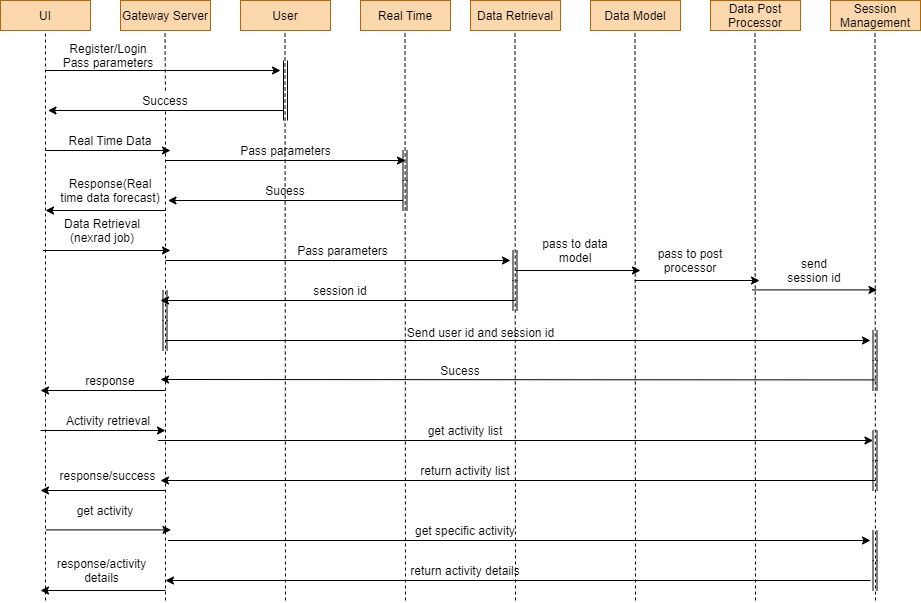

The diagram above was exported from draw.io. Its source (the exported page's mxGraphModel, read from the mxfile embedded in the PNG):
<mxGraphModel dx="1205" dy="608" grid="1" gridSize="10" guides="1" tooltips="1" connect="1" arrows="1" fold="1" page="1" pageScale="1" pageWidth="1100" pageHeight="850" background="#ffffff" math="0" shadow="0">
  <root>
    <mxCell id="0" />
    <mxCell id="1" parent="0" />
    <mxCell id="qlMsXdZGZn-3MTQ6kgQM-1" value="UI" style="rounded=0;whiteSpace=wrap;html=1;fillColor=#fad7ac;strokeColor=#b46504;" vertex="1" parent="1">
      <mxGeometry x="40" y="40" width="90" height="30" as="geometry" />
    </mxCell>
    <mxCell id="qlMsXdZGZn-3MTQ6kgQM-2" value="Gateway Server" style="rounded=0;whiteSpace=wrap;html=1;fillColor=#fad7ac;strokeColor=#b46504;" vertex="1" parent="1">
      <mxGeometry x="160" y="40" width="90" height="30" as="geometry" />
    </mxCell>
    <mxCell id="qlMsXdZGZn-3MTQ6kgQM-3" value="User" style="rounded=0;whiteSpace=wrap;html=1;fillColor=#fad7ac;strokeColor=#b46504;" vertex="1" parent="1">
      <mxGeometry x="280" y="40" width="90" height="30" as="geometry" />
    </mxCell>
    <mxCell id="qlMsXdZGZn-3MTQ6kgQM-4" value="Real Time" style="rounded=0;whiteSpace=wrap;html=1;fillColor=#fad7ac;strokeColor=#b46504;" vertex="1" parent="1">
      <mxGeometry x="400" y="40" width="90" height="30" as="geometry" />
    </mxCell>
    <mxCell id="qlMsXdZGZn-3MTQ6kgQM-5" value="Data Retrieval" style="rounded=0;whiteSpace=wrap;html=1;fillColor=#fad7ac;strokeColor=#b46504;" vertex="1" parent="1">
      <mxGeometry x="510" y="40" width="90" height="30" as="geometry" />
    </mxCell>
    <mxCell id="qlMsXdZGZn-3MTQ6kgQM-6" value="Data Model" style="rounded=0;whiteSpace=wrap;html=1;fillColor=#fad7ac;strokeColor=#b46504;" vertex="1" parent="1">
      <mxGeometry x="630" y="40" width="90" height="30" as="geometry" />
    </mxCell>
    <mxCell id="qlMsXdZGZn-3MTQ6kgQM-7" value="Data Post Processor" style="rounded=0;whiteSpace=wrap;html=1;fillColor=#fad7ac;strokeColor=#b46504;" vertex="1" parent="1">
      <mxGeometry x="750" y="40" width="90" height="30" as="geometry" />
    </mxCell>
    <mxCell id="qlMsXdZGZn-3MTQ6kgQM-8" value="&lt;span style=&quot;color: rgba(0 , 0 , 0 , 0) ; font-family: monospace ; font-size: 0px&quot;&gt;%3CmxGraphModel%3E%3Croot%3E%3CmxCell%20id%3D%220%22%2F%3E%3CmxCell%20id%3D%221%22%20parent%3D%220%22%2F%3E%3CmxCell%20id%3D%222%22%20value%3D%22UI%22%20style%3D%22rounded%3D0%3BwhiteSpace%3Dwrap%3Bhtml%3D1%3B%22%20vertex%3D%221%22%20parent%3D%221%22%3E%3CmxGeometry%20x%3D%2240%22%20y%3D%2240%22%20width%3D%2290%22%20height%3D%2230%22%20as%3D%22geometry%22%2F%3E%3C%2FmxCell%3E%3C%2Froot%3E%3C%2FmxGraphModel%3E&lt;/span&gt;" style="text;html=1;align=center;verticalAlign=middle;resizable=0;points=[];autosize=1;" vertex="1" parent="1">
      <mxGeometry x="799" y="213" width="20" height="20" as="geometry" />
    </mxCell>
    <mxCell id="qlMsXdZGZn-3MTQ6kgQM-9" value="Session Management" style="rounded=0;whiteSpace=wrap;html=1;fillColor=#fad7ac;strokeColor=#b46504;" vertex="1" parent="1">
      <mxGeometry x="870" y="40" width="90" height="30" as="geometry" />
    </mxCell>
    <mxCell id="qlMsXdZGZn-3MTQ6kgQM-11" value="" style="endArrow=none;dashed=1;html=1;entryX=0.5;entryY=1;entryDx=0;entryDy=0;" edge="1" parent="1" target="qlMsXdZGZn-3MTQ6kgQM-1">
      <mxGeometry width="50" height="50" relative="1" as="geometry">
        <mxPoint x="85" y="640" as="sourcePoint" />
        <mxPoint x="90" y="250" as="targetPoint" />
      </mxGeometry>
    </mxCell>
    <mxCell id="qlMsXdZGZn-3MTQ6kgQM-12" value="" style="endArrow=none;dashed=1;html=1;entryX=0.5;entryY=1;entryDx=0;entryDy=0;" edge="1" parent="1" source="qlMsXdZGZn-3MTQ6kgQM-24">
      <mxGeometry width="50" height="50" relative="1" as="geometry">
        <mxPoint x="204.5" y="550" as="sourcePoint" />
        <mxPoint x="204.5" y="70" as="targetPoint" />
      </mxGeometry>
    </mxCell>
    <mxCell id="qlMsXdZGZn-3MTQ6kgQM-14" value="" style="endArrow=none;dashed=1;html=1;entryX=0.5;entryY=1;entryDx=0;entryDy=0;" edge="1" parent="1">
      <mxGeometry width="50" height="50" relative="1" as="geometry">
        <mxPoint x="445" y="640" as="sourcePoint" />
        <mxPoint x="444.5" y="70" as="targetPoint" />
      </mxGeometry>
    </mxCell>
    <mxCell id="qlMsXdZGZn-3MTQ6kgQM-15" value="" style="endArrow=none;dashed=1;html=1;entryX=0.5;entryY=1;entryDx=0;entryDy=0;" edge="1" parent="1">
      <mxGeometry width="50" height="50" relative="1" as="geometry">
        <mxPoint x="555" y="640" as="sourcePoint" />
        <mxPoint x="554.5" y="70" as="targetPoint" />
      </mxGeometry>
    </mxCell>
    <mxCell id="qlMsXdZGZn-3MTQ6kgQM-16" value="" style="endArrow=none;dashed=1;html=1;entryX=0.5;entryY=1;entryDx=0;entryDy=0;" edge="1" parent="1">
      <mxGeometry width="50" height="50" relative="1" as="geometry">
        <mxPoint x="675" y="640" as="sourcePoint" />
        <mxPoint x="674.5" y="70" as="targetPoint" />
      </mxGeometry>
    </mxCell>
    <mxCell id="qlMsXdZGZn-3MTQ6kgQM-17" value="" style="endArrow=none;dashed=1;html=1;entryX=0.5;entryY=1;entryDx=0;entryDy=0;" edge="1" parent="1">
      <mxGeometry width="50" height="50" relative="1" as="geometry">
        <mxPoint x="795" y="640" as="sourcePoint" />
        <mxPoint x="794.5" y="70" as="targetPoint" />
      </mxGeometry>
    </mxCell>
    <mxCell id="qlMsXdZGZn-3MTQ6kgQM-18" value="" style="endArrow=none;dashed=1;html=1;entryX=0.5;entryY=1;entryDx=0;entryDy=0;" edge="1" parent="1">
      <mxGeometry width="50" height="50" relative="1" as="geometry">
        <mxPoint x="915" y="640" as="sourcePoint" />
        <mxPoint x="914.5" y="70" as="targetPoint" />
      </mxGeometry>
    </mxCell>
    <mxCell id="qlMsXdZGZn-3MTQ6kgQM-21" value="" style="endArrow=classic;html=1;" edge="1" parent="1">
      <mxGeometry width="50" height="50" relative="1" as="geometry">
        <mxPoint x="85" y="110" as="sourcePoint" />
        <mxPoint x="320" y="110" as="targetPoint" />
      </mxGeometry>
    </mxCell>
    <mxCell id="qlMsXdZGZn-3MTQ6kgQM-22" value="Register/Login&lt;br&gt;Pass parameters" style="text;html=1;strokeColor=none;fillColor=none;align=center;verticalAlign=middle;whiteSpace=wrap;rounded=0;" vertex="1" parent="1">
      <mxGeometry x="82.5" y="80" width="130" height="30" as="geometry" />
    </mxCell>
    <mxCell id="qlMsXdZGZn-3MTQ6kgQM-23" value="" style="endArrow=classic;html=1;" edge="1" parent="1">
      <mxGeometry width="50" height="50" relative="1" as="geometry">
        <mxPoint x="322.5" y="150" as="sourcePoint" />
        <mxPoint x="87.5" y="150" as="targetPoint" />
      </mxGeometry>
    </mxCell>
    <mxCell id="qlMsXdZGZn-3MTQ6kgQM-24" value="Success" style="text;html=1;strokeColor=none;fillColor=none;align=center;verticalAlign=middle;whiteSpace=wrap;rounded=0;" vertex="1" parent="1">
      <mxGeometry x="185" y="130" width="40" height="20" as="geometry" />
    </mxCell>
    <mxCell id="qlMsXdZGZn-3MTQ6kgQM-26" value="" style="endArrow=none;dashed=1;html=1;entryX=0.5;entryY=1;entryDx=0;entryDy=0;" edge="1" parent="1" target="qlMsXdZGZn-3MTQ6kgQM-24">
      <mxGeometry width="50" height="50" relative="1" as="geometry">
        <mxPoint x="205" y="640" as="sourcePoint" />
        <mxPoint x="204.5" y="70" as="targetPoint" />
      </mxGeometry>
    </mxCell>
    <mxCell id="qlMsXdZGZn-3MTQ6kgQM-28" value="" style="endArrow=classic;html=1;" edge="1" parent="1">
      <mxGeometry width="50" height="50" relative="1" as="geometry">
        <mxPoint x="85" y="190" as="sourcePoint" />
        <mxPoint x="210" y="190" as="targetPoint" />
      </mxGeometry>
    </mxCell>
    <mxCell id="qlMsXdZGZn-3MTQ6kgQM-30" value="" style="endArrow=classic;html=1;" edge="1" parent="1">
      <mxGeometry width="50" height="50" relative="1" as="geometry">
        <mxPoint x="205" y="200" as="sourcePoint" />
        <mxPoint x="445" y="200" as="targetPoint" />
      </mxGeometry>
    </mxCell>
    <mxCell id="qlMsXdZGZn-3MTQ6kgQM-31" value="" style="endArrow=classic;html=1;" edge="1" parent="1">
      <mxGeometry width="50" height="50" relative="1" as="geometry">
        <mxPoint x="442.5" y="240" as="sourcePoint" />
        <mxPoint x="207.5" y="240" as="targetPoint" />
      </mxGeometry>
    </mxCell>
    <mxCell id="qlMsXdZGZn-3MTQ6kgQM-32" value="" style="endArrow=classic;html=1;" edge="1" parent="1">
      <mxGeometry width="50" height="50" relative="1" as="geometry">
        <mxPoint x="205" y="250" as="sourcePoint" />
        <mxPoint x="85" y="250" as="targetPoint" />
      </mxGeometry>
    </mxCell>
    <mxCell id="qlMsXdZGZn-3MTQ6kgQM-33" value="" style="shape=link;html=1;" edge="1" parent="1">
      <mxGeometry width="50" height="50" relative="1" as="geometry">
        <mxPoint x="325" y="160" as="sourcePoint" />
        <mxPoint x="325" y="100" as="targetPoint" />
        <Array as="points">
          <mxPoint x="325" y="130" />
        </Array>
      </mxGeometry>
    </mxCell>
    <mxCell id="qlMsXdZGZn-3MTQ6kgQM-34" value="" style="shape=link;html=1;" edge="1" parent="1">
      <mxGeometry width="50" height="50" relative="1" as="geometry">
        <mxPoint x="444.5" y="250" as="sourcePoint" />
        <mxPoint x="444.5" y="190" as="targetPoint" />
        <Array as="points">
          <mxPoint x="444.5" y="220" />
        </Array>
      </mxGeometry>
    </mxCell>
    <mxCell id="qlMsXdZGZn-3MTQ6kgQM-36" value="" style="endArrow=classic;html=1;" edge="1" parent="1">
      <mxGeometry width="50" height="50" relative="1" as="geometry">
        <mxPoint x="82.5" y="290" as="sourcePoint" />
        <mxPoint x="210" y="290" as="targetPoint" />
      </mxGeometry>
    </mxCell>
    <mxCell id="qlMsXdZGZn-3MTQ6kgQM-37" value="" style="endArrow=classic;html=1;" edge="1" parent="1">
      <mxGeometry width="50" height="50" relative="1" as="geometry">
        <mxPoint x="205" y="300" as="sourcePoint" />
        <mxPoint x="550" y="300" as="targetPoint" />
      </mxGeometry>
    </mxCell>
    <mxCell id="qlMsXdZGZn-3MTQ6kgQM-38" value="" style="endArrow=classic;html=1;" edge="1" parent="1">
      <mxGeometry width="50" height="50" relative="1" as="geometry">
        <mxPoint x="555" y="310" as="sourcePoint" />
        <mxPoint x="680" y="310" as="targetPoint" />
      </mxGeometry>
    </mxCell>
    <mxCell id="qlMsXdZGZn-3MTQ6kgQM-39" value="" style="endArrow=classic;html=1;" edge="1" parent="1">
      <mxGeometry width="50" height="50" relative="1" as="geometry">
        <mxPoint x="674" y="320" as="sourcePoint" />
        <mxPoint x="799" y="320" as="targetPoint" />
      </mxGeometry>
    </mxCell>
    <mxCell id="qlMsXdZGZn-3MTQ6kgQM-40" value="" style="endArrow=classic;html=1;" edge="1" parent="1">
      <mxGeometry width="50" height="50" relative="1" as="geometry">
        <mxPoint x="791.5" y="329.41" as="sourcePoint" />
        <mxPoint x="916.5" y="329.41" as="targetPoint" />
      </mxGeometry>
    </mxCell>
    <mxCell id="qlMsXdZGZn-3MTQ6kgQM-41" value="" style="shape=link;html=1;" edge="1" parent="1">
      <mxGeometry width="50" height="50" relative="1" as="geometry">
        <mxPoint x="554.5" y="350" as="sourcePoint" />
        <mxPoint x="554.5" y="290" as="targetPoint" />
        <Array as="points">
          <mxPoint x="554.5" y="320" />
        </Array>
      </mxGeometry>
    </mxCell>
    <mxCell id="qlMsXdZGZn-3MTQ6kgQM-42" value="" style="endArrow=classic;html=1;" edge="1" parent="1">
      <mxGeometry width="50" height="50" relative="1" as="geometry">
        <mxPoint x="555" y="340" as="sourcePoint" />
        <mxPoint x="200" y="340" as="targetPoint" />
      </mxGeometry>
    </mxCell>
    <mxCell id="qlMsXdZGZn-3MTQ6kgQM-43" value="" style="shape=link;html=1;" edge="1" parent="1">
      <mxGeometry width="50" height="50" relative="1" as="geometry">
        <mxPoint x="204.5" y="390" as="sourcePoint" />
        <mxPoint x="204.5" y="330" as="targetPoint" />
        <Array as="points">
          <mxPoint x="204.5" y="360" />
        </Array>
      </mxGeometry>
    </mxCell>
    <mxCell id="qlMsXdZGZn-3MTQ6kgQM-44" value="" style="endArrow=classic;html=1;" edge="1" parent="1">
      <mxGeometry width="50" height="50" relative="1" as="geometry">
        <mxPoint x="205" y="380" as="sourcePoint" />
        <mxPoint x="910" y="380" as="targetPoint" />
      </mxGeometry>
    </mxCell>
    <mxCell id="qlMsXdZGZn-3MTQ6kgQM-45" value="" style="endArrow=classic;html=1;" edge="1" parent="1">
      <mxGeometry width="50" height="50" relative="1" as="geometry">
        <mxPoint x="915" y="419.41" as="sourcePoint" />
        <mxPoint x="200" y="419" as="targetPoint" />
      </mxGeometry>
    </mxCell>
    <mxCell id="qlMsXdZGZn-3MTQ6kgQM-46" value="" style="endArrow=classic;html=1;" edge="1" parent="1">
      <mxGeometry width="50" height="50" relative="1" as="geometry">
        <mxPoint x="205" y="430" as="sourcePoint" />
        <mxPoint x="80" y="430" as="targetPoint" />
      </mxGeometry>
    </mxCell>
    <mxCell id="qlMsXdZGZn-3MTQ6kgQM-47" value="" style="endArrow=classic;html=1;" edge="1" parent="1">
      <mxGeometry width="50" height="50" relative="1" as="geometry">
        <mxPoint x="80" y="470" as="sourcePoint" />
        <mxPoint x="205" y="470" as="targetPoint" />
      </mxGeometry>
    </mxCell>
    <mxCell id="qlMsXdZGZn-3MTQ6kgQM-48" value="" style="endArrow=classic;html=1;" edge="1" parent="1">
      <mxGeometry width="50" height="50" relative="1" as="geometry">
        <mxPoint x="197.5" y="480" as="sourcePoint" />
        <mxPoint x="912.5" y="480" as="targetPoint" />
      </mxGeometry>
    </mxCell>
    <mxCell id="qlMsXdZGZn-3MTQ6kgQM-49" value="" style="endArrow=classic;html=1;" edge="1" parent="1">
      <mxGeometry width="50" height="50" relative="1" as="geometry">
        <mxPoint x="915" y="520" as="sourcePoint" />
        <mxPoint x="200" y="520" as="targetPoint" />
      </mxGeometry>
    </mxCell>
    <mxCell id="qlMsXdZGZn-3MTQ6kgQM-50" value="" style="shape=link;html=1;" edge="1" parent="1">
      <mxGeometry width="50" height="50" relative="1" as="geometry">
        <mxPoint x="914.5" y="430" as="sourcePoint" />
        <mxPoint x="914.5" y="370" as="targetPoint" />
        <Array as="points">
          <mxPoint x="914.5" y="400" />
        </Array>
      </mxGeometry>
    </mxCell>
    <mxCell id="qlMsXdZGZn-3MTQ6kgQM-51" value="" style="shape=link;html=1;" edge="1" parent="1">
      <mxGeometry width="50" height="50" relative="1" as="geometry">
        <mxPoint x="914.5" y="530" as="sourcePoint" />
        <mxPoint x="914.5" y="470" as="targetPoint" />
        <Array as="points">
          <mxPoint x="914.5" y="500" />
        </Array>
      </mxGeometry>
    </mxCell>
    <mxCell id="qlMsXdZGZn-3MTQ6kgQM-52" value="" style="endArrow=classic;html=1;" edge="1" parent="1">
      <mxGeometry width="50" height="50" relative="1" as="geometry">
        <mxPoint x="205" y="530" as="sourcePoint" />
        <mxPoint x="80" y="530" as="targetPoint" />
      </mxGeometry>
    </mxCell>
    <mxCell id="qlMsXdZGZn-3MTQ6kgQM-53" value="" style="endArrow=classic;html=1;" edge="1" parent="1">
      <mxGeometry width="50" height="50" relative="1" as="geometry">
        <mxPoint x="85.5" y="569.41" as="sourcePoint" />
        <mxPoint x="210.5" y="569.41" as="targetPoint" />
      </mxGeometry>
    </mxCell>
    <mxCell id="qlMsXdZGZn-3MTQ6kgQM-54" value="" style="endArrow=classic;html=1;" edge="1" parent="1">
      <mxGeometry width="50" height="50" relative="1" as="geometry">
        <mxPoint x="207.5" y="580" as="sourcePoint" />
        <mxPoint x="910" y="580" as="targetPoint" />
      </mxGeometry>
    </mxCell>
    <mxCell id="qlMsXdZGZn-3MTQ6kgQM-55" value="" style="endArrow=classic;html=1;" edge="1" parent="1">
      <mxGeometry width="50" height="50" relative="1" as="geometry">
        <mxPoint x="910" y="620" as="sourcePoint" />
        <mxPoint x="205" y="620" as="targetPoint" />
      </mxGeometry>
    </mxCell>
    <mxCell id="qlMsXdZGZn-3MTQ6kgQM-56" value="" style="shape=link;html=1;" edge="1" parent="1">
      <mxGeometry width="50" height="50" relative="1" as="geometry">
        <mxPoint x="914.5" y="630" as="sourcePoint" />
        <mxPoint x="914.5" y="570" as="targetPoint" />
        <Array as="points">
          <mxPoint x="914.5" y="600" />
        </Array>
      </mxGeometry>
    </mxCell>
    <mxCell id="qlMsXdZGZn-3MTQ6kgQM-57" value="" style="endArrow=classic;html=1;" edge="1" parent="1">
      <mxGeometry width="50" height="50" relative="1" as="geometry">
        <mxPoint x="205" y="630" as="sourcePoint" />
        <mxPoint x="80" y="630" as="targetPoint" />
      </mxGeometry>
    </mxCell>
    <mxCell id="qlMsXdZGZn-3MTQ6kgQM-58" value="Real Time Data" style="text;html=1;strokeColor=none;fillColor=none;align=center;verticalAlign=middle;whiteSpace=wrap;rounded=0;" vertex="1" parent="1">
      <mxGeometry x="95" y="170" width="110" height="20" as="geometry" />
    </mxCell>
    <mxCell id="qlMsXdZGZn-3MTQ6kgQM-59" value="Pass parameters" style="text;html=1;strokeColor=none;fillColor=none;align=center;verticalAlign=middle;whiteSpace=wrap;rounded=0;" vertex="1" parent="1">
      <mxGeometry x="262.5" y="180" width="125" height="20" as="geometry" />
    </mxCell>
    <mxCell id="qlMsXdZGZn-3MTQ6kgQM-60" value="Sucess" style="text;html=1;strokeColor=none;fillColor=none;align=center;verticalAlign=middle;whiteSpace=wrap;rounded=0;" vertex="1" parent="1">
      <mxGeometry x="305" y="220" width="40" height="20" as="geometry" />
    </mxCell>
    <mxCell id="qlMsXdZGZn-3MTQ6kgQM-62" value="Response(Real time data forecast)" style="text;html=1;strokeColor=none;fillColor=none;align=center;verticalAlign=middle;whiteSpace=wrap;rounded=0;" vertex="1" parent="1">
      <mxGeometry x="95" y="220" width="110" height="20" as="geometry" />
    </mxCell>
    <mxCell id="qlMsXdZGZn-3MTQ6kgQM-63" value="Data Retrieval&lt;br&gt;(nexrad job)" style="text;html=1;strokeColor=none;fillColor=none;align=center;verticalAlign=middle;whiteSpace=wrap;rounded=0;" vertex="1" parent="1">
      <mxGeometry x="86.60000000000002" y="260" width="110" height="20" as="geometry" />
    </mxCell>
    <mxCell id="qlMsXdZGZn-3MTQ6kgQM-66" value="session id" style="text;html=1;strokeColor=none;fillColor=none;align=center;verticalAlign=middle;whiteSpace=wrap;rounded=0;" vertex="1" parent="1">
      <mxGeometry x="340" y="320" width="80" height="20" as="geometry" />
    </mxCell>
    <mxCell id="qlMsXdZGZn-3MTQ6kgQM-67" value="pass to data model" style="text;html=1;strokeColor=none;fillColor=none;align=center;verticalAlign=middle;whiteSpace=wrap;rounded=0;" vertex="1" parent="1">
      <mxGeometry x="570" y="280" width="90" height="20" as="geometry" />
    </mxCell>
    <mxCell id="qlMsXdZGZn-3MTQ6kgQM-68" value="pass to post processor" style="text;html=1;strokeColor=none;fillColor=none;align=center;verticalAlign=middle;whiteSpace=wrap;rounded=0;" vertex="1" parent="1">
      <mxGeometry x="690" y="290" width="80" height="20" as="geometry" />
    </mxCell>
    <mxCell id="qlMsXdZGZn-3MTQ6kgQM-69" value="send session id" style="text;html=1;strokeColor=none;fillColor=none;align=center;verticalAlign=middle;whiteSpace=wrap;rounded=0;" vertex="1" parent="1">
      <mxGeometry x="819" y="300" width="70" height="20" as="geometry" />
    </mxCell>
    <mxCell id="qlMsXdZGZn-3MTQ6kgQM-72" value="get activity list" style="text;html=1;strokeColor=none;fillColor=none;align=center;verticalAlign=middle;whiteSpace=wrap;rounded=0;" vertex="1" parent="1">
      <mxGeometry x="455" y="460" width="100" height="20" as="geometry" />
    </mxCell>
    <mxCell id="qlMsXdZGZn-3MTQ6kgQM-73" value="return activity list" style="text;html=1;strokeColor=none;fillColor=none;align=center;verticalAlign=middle;whiteSpace=wrap;rounded=0;" vertex="1" parent="1">
      <mxGeometry x="440" y="500" width="130" height="20" as="geometry" />
    </mxCell>
    <mxCell id="qlMsXdZGZn-3MTQ6kgQM-74" value="get specific activity" style="text;html=1;strokeColor=none;fillColor=none;align=center;verticalAlign=middle;whiteSpace=wrap;rounded=0;" vertex="1" parent="1">
      <mxGeometry x="415" y="560" width="180" height="20" as="geometry" />
    </mxCell>
    <mxCell id="qlMsXdZGZn-3MTQ6kgQM-75" value="return activity details" style="text;html=1;strokeColor=none;fillColor=none;align=center;verticalAlign=middle;whiteSpace=wrap;rounded=0;" vertex="1" parent="1">
      <mxGeometry x="425" y="600" width="160" height="20" as="geometry" />
    </mxCell>
    <mxCell id="qlMsXdZGZn-3MTQ6kgQM-76" value="response" style="text;html=1;strokeColor=none;fillColor=none;align=center;verticalAlign=middle;whiteSpace=wrap;rounded=0;" vertex="1" parent="1">
      <mxGeometry x="130" y="410" width="40" height="20" as="geometry" />
    </mxCell>
    <mxCell id="qlMsXdZGZn-3MTQ6kgQM-77" value="Activity retrieval" style="text;html=1;strokeColor=none;fillColor=none;align=center;verticalAlign=middle;whiteSpace=wrap;rounded=0;" vertex="1" parent="1">
      <mxGeometry x="83" y="450" width="130" height="20" as="geometry" />
    </mxCell>
    <mxCell id="qlMsXdZGZn-3MTQ6kgQM-78" value="response/success" style="text;html=1;strokeColor=none;fillColor=none;align=center;verticalAlign=middle;whiteSpace=wrap;rounded=0;" vertex="1" parent="1">
      <mxGeometry x="70" y="500" width="155" height="30" as="geometry" />
    </mxCell>
    <mxCell id="qlMsXdZGZn-3MTQ6kgQM-79" value="get activity" style="text;html=1;strokeColor=none;fillColor=none;align=center;verticalAlign=middle;whiteSpace=wrap;rounded=0;" vertex="1" parent="1">
      <mxGeometry x="70" y="540" width="150" height="20" as="geometry" />
    </mxCell>
    <mxCell id="qlMsXdZGZn-3MTQ6kgQM-80" value="response/activity details" style="text;html=1;strokeColor=none;fillColor=none;align=center;verticalAlign=middle;whiteSpace=wrap;rounded=0;" vertex="1" parent="1">
      <mxGeometry x="89.89999999999999" y="600" width="103.4" height="20" as="geometry" />
    </mxCell>
    <mxCell id="qlMsXdZGZn-3MTQ6kgQM-86" value="Pass parameters" style="text;html=1;strokeColor=none;fillColor=none;align=center;verticalAlign=middle;whiteSpace=wrap;rounded=0;" vertex="1" parent="1">
      <mxGeometry x="320" y="280" width="125" height="20" as="geometry" />
    </mxCell>
    <mxCell id="qlMsXdZGZn-3MTQ6kgQM-87" value="" style="endArrow=none;dashed=1;html=1;entryX=0.5;entryY=1;entryDx=0;entryDy=0;" edge="1" parent="1">
      <mxGeometry width="50" height="50" relative="1" as="geometry">
        <mxPoint x="325" y="640" as="sourcePoint" />
        <mxPoint x="324.5" y="70" as="targetPoint" />
      </mxGeometry>
    </mxCell>
    <mxCell id="qlMsXdZGZn-3MTQ6kgQM-88" style="edgeStyle=orthogonalEdgeStyle;rounded=0;orthogonalLoop=1;jettySize=auto;html=1;exitX=0.5;exitY=1;exitDx=0;exitDy=0;" edge="1" parent="1" source="qlMsXdZGZn-3MTQ6kgQM-58" target="qlMsXdZGZn-3MTQ6kgQM-58">
      <mxGeometry relative="1" as="geometry" />
    </mxCell>
    <mxCell id="qlMsXdZGZn-3MTQ6kgQM-96" value="Send user id and session id" style="text;html=1;align=center;verticalAlign=middle;resizable=0;points=[];autosize=1;" vertex="1" parent="1">
      <mxGeometry x="440" y="362" width="160" height="20" as="geometry" />
    </mxCell>
    <mxCell id="qlMsXdZGZn-3MTQ6kgQM-102" value="Sucess" style="text;html=1;strokeColor=none;fillColor=none;align=center;verticalAlign=middle;whiteSpace=wrap;rounded=0;" vertex="1" parent="1">
      <mxGeometry x="480" y="400" width="40" height="20" as="geometry" />
    </mxCell>
  </root>
</mxGraphModel>